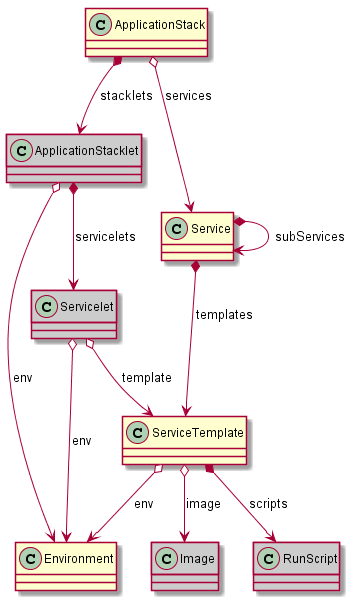

The diagram above was rendered by PlantUML. Its source (embedded in the PNG):
@startuml

class ApplicationStack  {
}

class ApplicationStacklet #cccccc {
}

Class Service {
}

Class ServiceTemplate {
}

class Servicelet #cccccc {

}
class Environment {
}

class Image  #cccccc {

}

class RunScript #cccccc {
}

Service *--> Service: subServices
Service *--> ServiceTemplate : templates
ServiceTemplate o--> Environment : env
ServiceTemplate *--> RunScript : scripts
ServiceTemplate o--> Image : image
Servicelet o--> Environment : env
Servicelet o--> ServiceTemplate : template
ApplicationStack *--> "ApplicationStacklet" : stacklets
ApplicationStacklet o--> "Environment" : env
ApplicationStacklet *--> "Servicelet" : servicelets
ApplicationStack o--> "Service" : services

@enduml